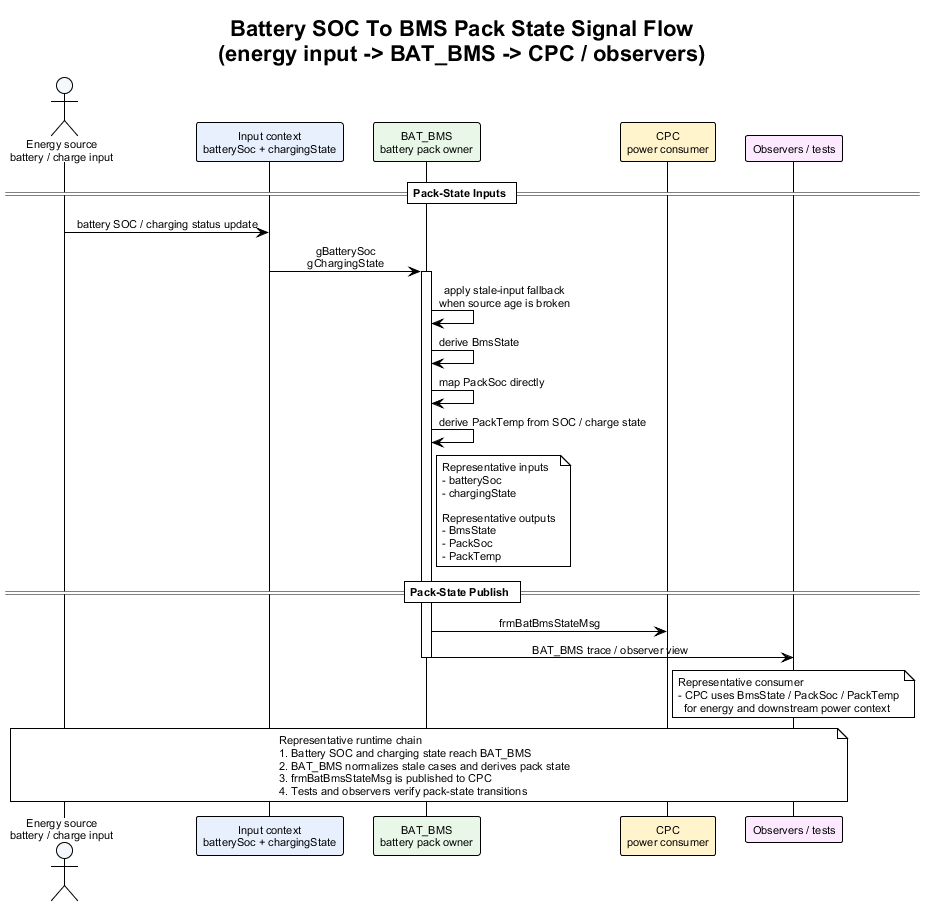

The diagram above was rendered by PlantUML. Its source (embedded in the PNG):
@startuml battery_soc_to_bms_pack_state_signal_flow
!theme plain
skinparam backgroundColor #FFFFFF
skinparam defaultFontName Arial
skinparam defaultFontSize 11
skinparam sequenceMessageAlign center
skinparam responseMessageBelowArrow true

title Battery SOC To BMS Pack State Signal Flow\n(energy input -> BAT_BMS -> CPC / observers)

actor "Energy source\nbattery / charge input" as Energy #F4F7FB
participant "Input context\nbatterySoc + chargingState" as Inp #E8F0FE
participant "BAT_BMS\nbattery pack owner" as BMS #E8F7E8
participant "CPC\npower consumer" as CPC #FFF4CC
participant "Observers / tests" as Obs #FCE8FF

== Pack-State Inputs ==

Energy -> Inp : battery SOC / charging status update
Inp -> BMS : gBatterySoc\ngChargingState
activate BMS
BMS -> BMS : apply stale-input fallback\nwhen source age is broken
BMS -> BMS : derive BmsState
BMS -> BMS : map PackSoc directly
BMS -> BMS : derive PackTemp from SOC / charge state
note right of BMS
Representative inputs
- batterySoc
- chargingState

Representative outputs
- BmsState
- PackSoc
- PackTemp
end note

== Pack-State Publish ==

BMS -> CPC : frmBatBmsStateMsg
BMS -> Obs : BAT_BMS trace / observer view
note right of CPC
Representative consumer
- CPC uses BmsState / PackSoc / PackTemp
  for energy and downstream power context
end note
deactivate BMS

note over Energy, Obs
Representative runtime chain
1. Battery SOC and charging state reach BAT_BMS
2. BAT_BMS normalizes stale cases and derives pack state
3. frmBatBmsStateMsg is published to CPC
4. Tests and observers verify pack-state transitions
end note

@enduml